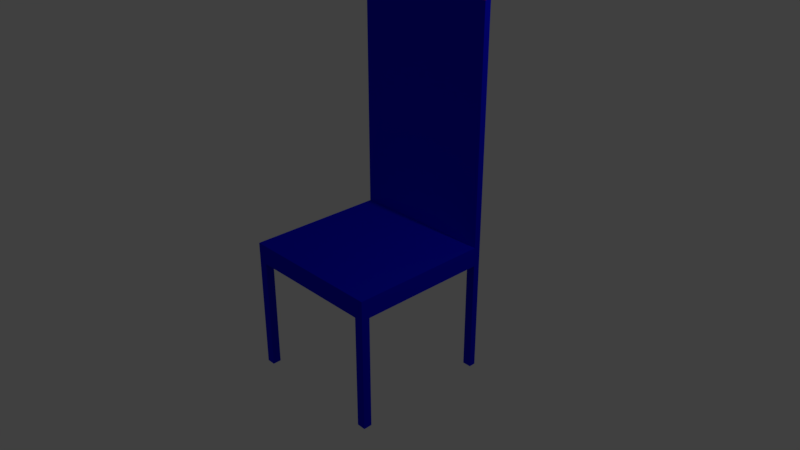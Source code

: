 # Source: Gabe_s_Chair_.blend  (saved by Blender 2.79.0; exported with 4.5.12 LTS)
import bpy
from mathutils import Matrix  # noqa: F401  (used for matrix-valued properties, if any)

bpy.ops.wm.read_factory_settings(use_empty=True)
scene = bpy.context.scene
scene.name = 'Scene'

# ---- collections
col_collection_1 = bpy.data.collections.new('Collection 1'); scene.collection.children.link(col_collection_1)

# ---- materials (node trees are filled in below, after node groups)
mat_red = bpy.data.materials.new('Red')
mat_red.alpha_threshold = 0.0
mat_red.use_transparent_shadow = False
mat_red.diffuse_color = (0.8, 0.01542, 0.009393, 1.0)
mat_red.roughness = 0.5
mat_red.line_color = (0.0, 0.0, 0.0, 1.0)
mat_blue = bpy.data.materials.new('blue')
mat_blue.alpha_threshold = 0.0
mat_blue.use_transparent_shadow = False
mat_blue.diffuse_color = (0.003432, 0.005102, 0.8, 1.0)
mat_blue.roughness = 0.5

# ---- material node trees

# ---- world
world_world = bpy.data.worlds.new('World'); scene.world = world_world
world_world.color = (0.05088, 0.05088, 0.05088)
world_world.use_sun_shadow = False
world_world.sun_shadow_jitter_overblur = 0.0
world_world.cycles.sampling_method = 'MANUAL'

# ---- cameras
cam_camera = bpy.data.cameras.new('Camera')
cam_camera.clip_end = 100.0
cam_camera.lens = 35.0
cam_camera.sensor_width = 32.0
cam_camera.sensor_height = 18.0
cam_camera.ortho_scale = 7.314
cam_camera.dof.focus_distance = 0.0
cam_camera.dof.aperture_fstop = 128.0

# ---- lights
light_lamp = bpy.data.lights.new('Lamp', 'POINT')
light_lamp.transmission_factor = 0.0
light_lamp.cutoff_distance = 30.0
light_lamp.energy = 100.0
light_lamp.shadow_buffer_clip_start = 1.001
light_lamp.shadow_soft_size = 0.1
light_lamp.shadow_maximum_resolution = 0.006
light_lamp.use_absolute_resolution = True

# ---- meshes
me_cube = bpy.data.meshes.new('Cube')
me_cube.from_pydata([(0.9926, 1.007, -1.0), (0.9926, -0.9926, -1.0), (-1.007, -0.9926, -1.0), (-1.007, 1.007, -1.0), (0.9926, 1.007, 1.0), (0.9926, -0.9926, 1.0), (-1.007, -0.9926, 1.0), (-1.007, 1.007, 1.0), (0.9926, 0.915, -1.0), (-1.007, 0.915, -1.0), (0.9926, 0.915, 1.0), (-1.007, 0.915, 1.0), (-0.8868, 1.007, -1.0), (-0.8868, -0.9926, -1.0), (-0.8868, 1.007, 1.0), (-0.8868, -0.9926, 1.0), (-0.8868, 0.915, 1.0), (-0.8868, 0.915, -1.0), (0.8716, 0.915, 1.0), (0.8716, 1.007, -1.0), (0.8716, -0.9926, -1.0), (0.8716, 1.007, 1.0), (0.8716, -0.9926, 1.0), (0.8716, 0.915, -1.0), (0.9926, -0.8769, -1.0), (0.9926, -0.8769, 1.0), (-1.007, -0.8769, -1.0), (-1.007, -0.8769, 1.0), (-0.8868, -0.8769, 1.0), (-0.8868, -0.8769, -1.0), (0.8716, -0.8769, -1.0), (0.8716, -0.8769, 1.0), (0.9926, -0.8769, -12.85), (0.9926, -0.9926, -12.85), (-0.8868, 1.007, -12.85), (-1.007, 1.007, -12.85), (-0.8868, -0.9926, -12.85), (-1.007, -0.9926, -12.85), (-1.007, 0.915, -12.85), (0.9926, 1.007, -12.85), (0.9926, 0.915, -12.85), (-0.8868, 0.915, -12.85), (0.8716, 1.007, -12.85), (0.8716, -0.9926, -12.85), (0.8716, 0.915, -12.85), (-1.007, -0.8769, -12.85), (-0.8868, -0.8769, -12.85), (0.8716, -0.8769, -12.85), (-0.8868, 1.007, 12.82), (-1.007, 1.007, 12.82), (-1.007, 0.915, 12.82), (0.9926, 1.007, 12.82), (0.9926, 0.915, 12.82), (0.8716, 0.915, 12.82), (0.8716, 1.007, 12.82), (-0.8868, 0.915, 12.82), (-0.8868, 1.007, 12.82), (-1.007, 1.007, 12.82), (-1.007, 0.915, 12.82), (0.9926, 1.007, 12.82), (0.9926, 0.915, 12.82), (0.8716, 0.915, 12.82), (0.8716, 1.007, 12.82), (-0.8868, 0.915, 12.82), (-0.8868, 1.007, 24.73), (-1.007, 1.007, 24.73), (-1.007, 0.915, 24.73), (0.9926, 1.007, 24.73), (0.9926, 0.915, 24.73), (0.8716, 0.915, 24.73), (0.8716, 1.007, 24.73), (-0.8868, 0.915, 24.73)], [], [(8, 23, 44, 40), (28, 27, 6, 15), (24, 25, 5, 1), (13, 15, 6, 2), (9, 11, 7, 3), (14, 12, 3, 7), (26, 27, 11, 9), (0, 4, 10, 8), (11, 16, 55, 50), (24, 1, 33, 32), (19, 23, 17, 12), (4, 21, 54, 51), (21, 19, 12, 14), (20, 22, 15, 13), (31, 28, 15, 22), (30, 20, 13, 29), (26, 29, 46, 45), (25, 31, 22, 5), (1, 5, 22, 20), (4, 0, 19, 21), (16, 18, 53, 55), (23, 19, 42, 44), (10, 18, 31, 25), (8, 24, 30, 23), (23, 30, 29, 17), (18, 16, 28, 31), (2, 6, 27, 26), (8, 10, 25, 24), (16, 11, 27, 28), (17, 29, 26, 9), (46, 36, 37, 45), (34, 41, 38, 35), (32, 33, 43, 47), (39, 40, 44, 42), (3, 12, 34, 35), (30, 24, 32, 47), (2, 26, 45, 37), (13, 2, 37, 36), (19, 0, 39, 42), (12, 17, 41, 34), (17, 9, 38, 41), (1, 20, 43, 33), (0, 8, 40, 39), (29, 13, 36, 46), (9, 3, 35, 38), (20, 30, 47, 43), (52, 51, 59, 60), (54, 48, 56, 62), (51, 54, 62, 59), (21, 14, 48, 54), (7, 11, 50, 49), (14, 7, 49, 48), (18, 10, 52, 53), (10, 4, 51, 52), (59, 62, 70, 67), (57, 58, 66, 65), (61, 60, 68, 69), (48, 49, 57, 56), (55, 53, 61, 63), (50, 55, 63, 58), (53, 52, 60, 61), (49, 50, 58, 57), (64, 65, 66, 71), (70, 64, 71, 69), (67, 70, 69, 68), (62, 56, 64, 70), (60, 59, 67, 68), (56, 57, 65, 64), (63, 61, 69, 71), (58, 63, 71, 66)])
me_cube.polygons.foreach_set('material_index', [1, 1, 1, 1, 1, 1, 1, 1, 1, 1, 0, 1, 1, 1, 1, 0, 1, 1, 1, 1, 1, 1, 1, 0, 0, 1, 1, 1, 1, 0, 0, 0, 0, 0, 1, 1, 1, 1, 1, 1, 1, 1, 1, 1, 1, 1, 0, 0, 0, 1, 1, 1, 1, 1, 1, 1, 1, 0, 0, 0, 0, 0, 0, 0, 0, 1, 1, 1, 1, 1])
me_cube.materials.append(mat_red)
me_cube.materials.append(mat_blue)
me_cube.use_remesh_preserve_volume = False
me_cube.use_remesh_preserve_attributes = False
me_cube.use_mirror_vertex_groups = False
me_cube.update()

# ---- objects
ob_cube = bpy.data.objects.new('Cube', me_cube)
ob_lamp = bpy.data.objects.new('Lamp', light_lamp)
ob_camera = bpy.data.objects.new('Camera', cam_camera)

# ---- transforms, parenting, visibility, modifiers, constraints
ob_cube.location = (0.0, 0.0, 0.0)
ob_cube.scale = (1.0, 1.0, 0.1315)
ob_cube.lock_rotations_4d = False
ob_cube.empty_display_type = 'ARROWS'
ob_cube.lineart.crease_threshold = 0.0
ob_lamp.location = (4.076, 1.005, 5.904)
ob_lamp.rotation_euler = (0.6503, 0.05522, 1.866)
ob_lamp.lock_rotations_4d = False
ob_lamp.empty_display_type = 'ARROWS'
ob_lamp.color = (0.0, 0.0, 0.0, 0.0)
ob_lamp.lineart.crease_threshold = 0.0
ob_camera.location = (7.481, -6.508, 5.344)
ob_camera.rotation_euler = (1.109, 0.0, 0.8149)
ob_camera.lock_rotations_4d = False
ob_camera.empty_display_type = 'ARROWS'
ob_camera.color = (0.0, 0.0, 0.0, 0.0)
ob_camera.display_type = 'WIRE'
ob_camera.lineart.crease_threshold = 0.0

# ---- collection membership
col_collection_1.objects.link(ob_cube)
col_collection_1.objects.link(ob_lamp)
col_collection_1.objects.link(ob_camera)

# ---- scene / render settings (as saved in the file)
scene.camera = ob_camera
scene.frame_start = 1; scene.frame_end = 250; scene.frame_set(0)
scene.render.engine = 'BLENDER_EEVEE_NEXT'
scene.render.resolution_percentage = 50
scene.render.dither_intensity = 0.0
scene.cycles.use_denoising = False
scene.cycles.samples = 128
scene.cycles.sampling_pattern = 'TABULATED_SOBOL'
scene.cycles.use_adaptive_sampling = False
scene.cycles.use_light_tree = False
scene.cycles.blur_glossy = 0.0
scene.cycles.sample_clamp_indirect = 0.0
scene.view_settings.view_transform = 'Standard'
bpy.context.view_layer.update()
